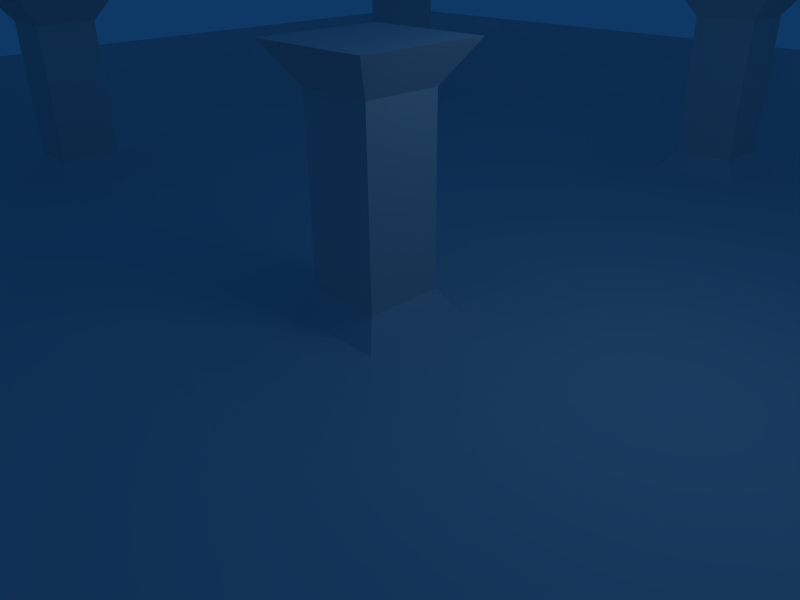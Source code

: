 # Source: greek.blend  (saved by Blender 2.49.2; exported with 4.5.12 LTS)
import bpy
from mathutils import Matrix  # noqa: F401  (used for matrix-valued properties, if any)

bpy.ops.wm.read_factory_settings(use_empty=True)
scene = bpy.context.scene
scene.name = 'Scene'

# ---- collections
col_collection_1 = bpy.data.collections.new('Collection 1'); scene.collection.children.link(col_collection_1)

# ---- materials (node trees are filled in below, after node groups)
mat_material = bpy.data.materials.new('Material')
mat_material.alpha_threshold = 0.0
mat_material.roughness = 0.5
mat_material.line_color = (0.0, 0.0, 0.0, 1.0)

# ---- material node trees

# ---- world
world_world = bpy.data.worlds.new('World'); scene.world = world_world
world_world.color = (0.05656, 0.2208, 0.4)
world_world.use_sun_shadow = False
world_world.sun_shadow_jitter_overblur = 0.0
world_world.cycles.sampling_method = 'MANUAL'
world_world.cycles.sample_map_resolution = 256

# ---- cameras
cam_camera = bpy.data.cameras.new('Camera')
cam_camera.passepartout_alpha = 0.2
cam_camera.clip_end = 100.0
cam_camera.lens = 35.0
cam_camera.ortho_scale = 7.314
cam_camera.show_passepartout = False
cam_camera.show_safe_areas = True
cam_camera.dof.focus_distance = 0.0
cam_camera.dof.aperture_fstop = 128.0

# ---- lights
light_spot = bpy.data.lights.new('Spot', 'POINT')
light_spot.transmission_factor = 0.0
light_spot.cutoff_distance = 30.0
light_spot.energy = 100.0
light_spot.shadow_buffer_clip_start = 1.001
light_spot.shadow_soft_size = 1.0
light_spot.shadow_maximum_resolution = 0.006
light_spot.use_absolute_resolution = True
light_spot.cycles.use_multiple_importance_sampling = False

# ---- meshes
me_cube_001 = bpy.data.meshes.new('Cube.001')
me_cube_001.from_pydata([(1.0, 1.0, -1.0), (1.0, -1.0, -1.0), (-1.0, -1.0, -1.0), (-1.0, 1.0, -1.0), (1.0, 1.0, 3.0), (1.0, -1.0, 3.0), (-1.0, -1.0, 3.0), (-1.0, 1.0, 3.0), (0.6, -0.6, -0.4), (0.6, -0.6, 2.4), (0.6, 0.6, -0.4), (0.6, 0.6, 2.4), (-0.6, -0.6, -0.4), (-0.6, -0.6, 2.4), (-0.6, 0.6, -0.4), (-0.6, 0.6, 2.4)], [], [(0, 1, 2, 3), (4, 7, 6, 5), (0, 10, 8, 1), (10, 11, 9, 8), (11, 4, 5, 9), (1, 8, 12, 2), (8, 9, 13, 12), (9, 5, 6, 13), (2, 12, 14, 3), (12, 13, 15, 14), (13, 6, 7, 15), (4, 11, 15, 7), (11, 10, 14, 15), (10, 0, 3, 14)])
_uv = me_cube_001.uv_layers.new(name='UVTex')
_uv.uv.foreach_set('vector', [1.0, 1.192e-07, 1.0, 1.0, 0.0, 1.0, 1.49e-07, 0.0, 1.0, 1.0, 2.98e-07, 1.0, 0.0, 5.662e-07, 1.0, 0.0, 1.0, 0.0, 0.8, 0.08571, 0.2, 0.08571, 0.0, 2.554e-08, 0.8, 0.08571, 0.8, 0.9143, 0.2, 0.9143, 0.2, 0.08571, 0.8, 0.9143, 1.0, 1.0, 0.0, 1.0, 0.2, 0.9143, 1.0, 0.0, 0.8, 0.08571, 0.2, 0.08571, 0.0, 2.554e-08, 0.8, 0.08571, 0.8, 0.9143, 0.2, 0.9143, 0.2, 0.08571, 0.8, 0.9143, 1.0, 1.0, 2.086e-07, 1.0, 0.2, 0.9143, 1.0, 0.0, 0.8, 0.08571, 0.2, 0.08571, 0.0, 2.554e-08, 0.8, 0.08571, 0.8, 0.9143, 0.2, 0.9143, 0.2, 0.08571, 0.8, 0.9143, 1.0, 1.0, 5.066e-07, 1.0, 0.2, 0.9143, 1.0, 1.0, 0.8, 0.9143, 0.2, 0.9143, 4.172e-07, 1.0, 0.8, 0.9143, 0.8, 0.08571, 0.2, 0.08571, 0.2, 0.9143, 0.8, 0.08571, 1.0, 0.0, 5.96e-08, 2.554e-08, 0.2, 0.08571])
me_cube_001.materials.append(mat_material)
me_cube_001.use_remesh_preserve_volume = False
me_cube_001.use_remesh_preserve_attributes = False
me_cube_001.use_mirror_vertex_groups = False
me_cube_001.update()
me_cube = bpy.data.meshes.new('Cube')
me_cube.from_pydata([(0.8, 0.8, 0.2), (0.8, -0.8, 0.2), (-0.8, -0.8, 0.2), (-0.8, 0.8, 0.2), (0.8, 0.8, 9.8), (0.8, -0.8, 9.8), (-0.8, -0.8, 9.8), (-0.8, 0.8, 9.8), (0.8, 0.5333, 0.2), (0.8, -0.5333, 0.2), (-0.8, -0.5333, 0.2), (-0.8, 0.5333, 0.2), (0.8, 0.5333, 9.8), (0.8, -0.5333, 9.8), (-0.8, -0.5333, 9.8), (-0.8, 0.5333, 9.8), (0.5333, 0.8, 0.2), (-0.5333, 0.8, 0.2), (0.5333, -0.8, 0.2), (-0.5333, -0.8, 0.2), (0.5333, 0.8, 9.8), (-0.5333, 0.8, 9.8), (0.5333, -0.8, 9.8), (-0.5333, -0.8, 9.8), (0.6667, 0.6667, -1.0), (-0.6667, 0.6667, -1.0), (0.6667, -0.6667, -1.0), (-0.6667, -0.6667, -1.0), (0.6667, 0.6667, 1.0), (-0.6667, 0.6667, 1.0), (0.6667, -0.6667, 1.0), (-0.6667, -0.6667, 1.0)], [], [(8, 0, 4, 12), (12, 13, 9, 8), (13, 5, 1, 9), (6, 14, 10, 2), (14, 15, 11, 10), (15, 7, 3, 11), (5, 22, 18, 1), (22, 23, 19, 18), (23, 6, 2, 19), (0, 16, 20, 4), (16, 17, 21, 20), (17, 3, 7, 21), (16, 0, 8, 24), (24, 25, 17, 16), (25, 11, 3, 17), (9, 26, 24, 8), (26, 27, 25, 24), (27, 10, 11, 25), (1, 18, 26, 9), (18, 19, 27, 26), (19, 2, 10, 27), (15, 29, 21, 7), (29, 28, 20, 21), (28, 12, 4, 20), (14, 31, 29, 15), (31, 30, 28, 29), (30, 13, 12, 28), (6, 23, 31, 14), (23, 22, 30, 31), (22, 5, 13, 30)])
_uv = me_cube.uv_layers.new(name='UVTex')
_uv.uv.foreach_set('vector', [2.994, 2.158, 2.994, 2.991, 3.078, 3.072, 3.078, 2.21, 3.078, 2.21, 3.078, -1.239, 2.994, -1.172, 2.994, 2.158, 3.078, -1.239, 3.078, -2.101, 2.994, -2.004, 2.994, -1.172, -2.095, -2.101, -2.095, -1.239, -2.001, -1.172, -2.001, -2.004, -2.095, -1.239, -2.095, 2.21, -2.001, 2.158, -2.001, -1.172, -2.095, 2.21, -2.095, 3.072, -2.001, 2.991, -2.001, 2.158, 3.078, -2.101, 2.216, -2.101, 2.161, -2.004, 2.994, -2.004, 2.216, -2.101, -1.233, -2.101, -1.169, -2.004, 2.161, -2.004, -1.233, -2.101, -2.095, -2.101, -2.001, -2.004, -1.169, -2.004, 2.994, 2.991, 2.161, 2.991, 2.216, 3.072, 3.078, 3.072, 2.161, 2.991, -1.169, 2.991, -1.233, 3.072, 2.216, 3.072, -1.169, 2.991, -2.001, 2.991, -2.095, 3.072, -1.233, 3.072, 2.161, 2.991, 2.994, 2.991, 2.994, 2.158, 2.161, 2.158, 2.161, 2.158, -1.169, 2.158, -1.169, 2.991, 2.161, 2.991, -1.169, 2.158, -2.001, 2.158, -2.001, 2.991, -1.169, 2.991, 2.994, -1.172, 2.161, -1.172, 2.161, 2.158, 2.994, 2.158, 2.161, -1.172, -1.169, -1.172, -1.169, 2.158, 2.161, 2.158, -1.169, -1.172, -2.001, -1.172, -2.001, 2.158, -1.169, 2.158, 2.994, -2.004, 2.161, -2.004, 2.161, -1.172, 2.994, -1.172, 2.161, -2.004, -1.169, -2.004, -1.169, -1.172, 2.161, -1.172, -1.169, -2.004, -2.001, -2.004, -2.001, -1.172, -1.169, -1.172, -3.5, 3.167, -2.833, 3.833, -2.167, 4.5, -3.5, 4.5, -2.833, 3.833, 3.833, 3.833, 3.167, 4.5, -2.167, 4.5, 3.833, 3.833, 4.5, 3.167, 4.5, 4.5, 3.167, 4.5, -3.5, -2.167, -2.833, -2.833, -2.833, 3.833, -3.5, 3.167, -2.833, -2.833, 3.833, -2.833, 3.833, 3.833, -2.833, 3.833, 3.833, -2.833, 4.5, -2.167, 4.5, 3.167, 3.833, 3.833, -3.5, -3.5, -2.167, -3.5, -2.833, -2.833, -3.5, -2.167, -2.167, -3.5, 3.167, -3.5, 3.833, -2.833, -2.833, -2.833, 3.167, -3.5, 4.5, -3.5, 4.5, -2.167, 3.833, -2.833])
me_cube.materials.append(mat_material)
me_cube.use_remesh_preserve_volume = False
me_cube.use_remesh_preserve_attributes = False
me_cube.use_mirror_vertex_groups = False
me_cube.update()

# ---- objects
ob_cube_009 = bpy.data.objects.new('Cube.009', me_cube_001)
ob_cube_008 = bpy.data.objects.new('Cube.008', me_cube_001)
ob_cube_007 = bpy.data.objects.new('Cube.007', me_cube_001)
ob_cube_006 = bpy.data.objects.new('Cube.006', me_cube_001)
ob_cube_005 = bpy.data.objects.new('Cube.005', me_cube_001)
ob_cube_004 = bpy.data.objects.new('Cube.004', me_cube_001)
ob_cube_003 = bpy.data.objects.new('Cube.003', me_cube_001)
ob_cube_002 = bpy.data.objects.new('Cube.002', me_cube_001)
ob_cube_001 = bpy.data.objects.new('Cube.001', me_cube_001)
ob_cube = bpy.data.objects.new('Cube', me_cube)
ob_lamp = bpy.data.objects.new('Lamp', light_spot)
ob_camera = bpy.data.objects.new('Camera', cam_camera)

# ---- transforms, parenting, visibility, modifiers, constraints
ob_cube_009.location = (10.0, -10.0, 1.0)
ob_cube_009.lock_rotations_4d = False
ob_cube_009.empty_display_type = 'ARROWS'
ob_cube_009.lineart.crease_threshold = 0.0
ob_cube_008.location = (0.0, -10.0, 1.0)
ob_cube_008.lock_rotations_4d = False
ob_cube_008.empty_display_type = 'ARROWS'
ob_cube_008.lineart.crease_threshold = 0.0
ob_cube_007.location = (-10.0, -10.0, 1.0)
ob_cube_007.lock_rotations_4d = False
ob_cube_007.empty_display_type = 'ARROWS'
ob_cube_007.lineart.crease_threshold = 0.0
ob_cube_006.location = (-10.0, 0.0, 1.0)
ob_cube_006.lock_rotations_4d = False
ob_cube_006.empty_display_type = 'ARROWS'
ob_cube_006.lineart.crease_threshold = 0.0
ob_cube_005.location = (0.0, 0.0, 1.0)
ob_cube_005.lock_rotations_4d = False
ob_cube_005.empty_display_type = 'ARROWS'
ob_cube_005.lineart.crease_threshold = 0.0
ob_cube_004.location = (10.0, 0.0, 1.0)
ob_cube_004.lock_rotations_4d = False
ob_cube_004.empty_display_type = 'ARROWS'
ob_cube_004.lineart.crease_threshold = 0.0
ob_cube_003.location = (10.0, 10.0, 1.0)
ob_cube_003.lock_rotations_4d = False
ob_cube_003.empty_display_type = 'ARROWS'
ob_cube_003.lineart.crease_threshold = 0.0
ob_cube_002.location = (0.0, 10.0, 1.0)
ob_cube_002.lock_rotations_4d = False
ob_cube_002.empty_display_type = 'ARROWS'
ob_cube_002.lineart.crease_threshold = 0.0
ob_cube_001.location = (-10.0, 10.0, 1.0)
ob_cube_001.lock_rotations_4d = False
ob_cube_001.empty_display_type = 'ARROWS'
ob_cube_001.lineart.crease_threshold = 0.0
ob_cube.location = (0.0, 0.0, 0.0)
ob_cube.scale = (20.0, 20.0, 0.2)
ob_cube.lock_rotations_4d = False
ob_cube.empty_display_type = 'ARROWS'
ob_cube.color = (0.0, 0.0, 0.0, 1.0)
ob_cube.lineart.crease_threshold = 0.0
ob_lamp.location = (4.076, 1.005, 5.904)
ob_lamp.rotation_euler = (0.6503, 0.05522, 1.866)
ob_lamp.lock_rotations_4d = False
ob_lamp.empty_display_type = 'ARROWS'
ob_lamp.color = (0.0, 0.0, 0.0, 0.0)
ob_lamp.lineart.crease_threshold = 0.0
ob_camera.location = (7.481, -6.508, 5.344)
ob_camera.rotation_euler = (1.109, 0.01082, 0.8149)
ob_camera.lock_rotations_4d = False
ob_camera.empty_display_type = 'ARROWS'
ob_camera.color = (0.0, 0.0, 0.0, 0.0)
ob_camera.display_type = 'WIRE'
ob_camera.lineart.crease_threshold = 0.0

# ---- collection membership
col_collection_1.objects.link(ob_cube_009)
col_collection_1.objects.link(ob_cube_008)
col_collection_1.objects.link(ob_cube_007)
col_collection_1.objects.link(ob_cube_006)
col_collection_1.objects.link(ob_cube_005)
col_collection_1.objects.link(ob_cube_004)
col_collection_1.objects.link(ob_cube_003)
col_collection_1.objects.link(ob_cube_002)
col_collection_1.objects.link(ob_cube_001)
col_collection_1.objects.link(ob_cube)
col_collection_1.objects.link(ob_lamp)
col_collection_1.objects.link(ob_camera)

# ---- scene / render settings (as saved in the file)
scene.camera = ob_camera
scene.frame_start = 1; scene.frame_end = 250; scene.frame_set(1)
scene.render.engine = 'BLENDER_EEVEE_NEXT'
scene.render.image_settings.file_format = 'JPEG'
scene.render.image_settings.color_mode = 'RGB'
scene.render.image_settings.compression = 90
scene.render.resolution_x = 800
scene.render.resolution_y = 600
scene.render.pixel_aspect_x = 100.0
scene.render.pixel_aspect_y = 100.0
scene.render.fps = 25
scene.render.dither_intensity = 0.0
scene.render.use_compositing = False
scene.render.use_sequencer = False
scene.render.bake_margin = 2
scene.render.bake_bias = 0.0
scene.render.use_stamp_time = False
scene.render.use_stamp_date = False
scene.render.use_stamp_frame = False
scene.render.use_stamp_camera = False
scene.render.use_stamp_scene = False
scene.render.use_stamp_filename = False
scene.render.use_stamp_render_time = False
scene.render.stamp_font_size = 0
scene.cycles.use_denoising = False
scene.cycles.samples = 10
scene.cycles.sampling_pattern = 'TABULATED_SOBOL'
scene.cycles.light_sampling_threshold = 0.0
scene.cycles.use_adaptive_sampling = False
scene.cycles.use_light_tree = False
scene.cycles.blur_glossy = 0.0
scene.cycles.volume_bounces = 1
scene.cycles.pixel_filter_type = 'GAUSSIAN'
scene.cycles.sample_clamp_indirect = 0.0
scene.view_settings.view_transform = 'Raw'
bpy.context.view_layer.update()
